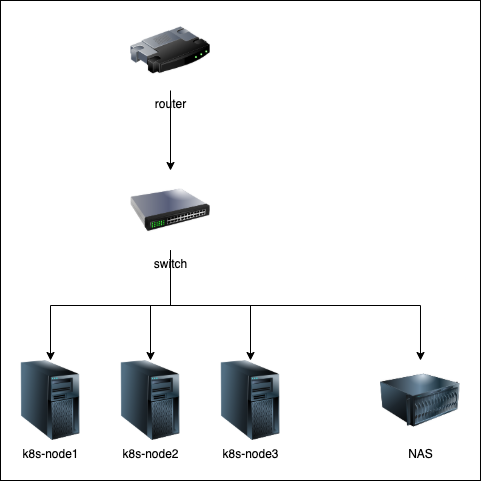

The diagram above was exported from draw.io. Its source (the exported page's mxGraphModel, read from the mxfile embedded in the PNG):
<mxGraphModel dx="892" dy="1165" grid="1" gridSize="10" guides="1" tooltips="1" connect="1" arrows="1" fold="1" page="1" pageScale="1" pageWidth="850" pageHeight="1100" math="0" shadow="0">
  <root>
    <mxCell id="0" />
    <mxCell id="1" parent="0" />
    <mxCell id="xEB4VSBF51F2TK_AUfpF-35" value="" style="group" vertex="1" connectable="0" parent="1">
      <mxGeometry x="130" y="240" width="480" height="480" as="geometry" />
    </mxCell>
    <mxCell id="xEB4VSBF51F2TK_AUfpF-29" value="" style="rounded=0;whiteSpace=wrap;html=1;" vertex="1" parent="xEB4VSBF51F2TK_AUfpF-35">
      <mxGeometry width="480" height="480" as="geometry" />
    </mxCell>
    <mxCell id="xEB4VSBF51F2TK_AUfpF-18" value="router" style="image;html=1;image=img/lib/clip_art/networking/Router_128x128.png" vertex="1" parent="xEB4VSBF51F2TK_AUfpF-35">
      <mxGeometry x="130" y="10" width="80" height="80" as="geometry" />
    </mxCell>
    <mxCell id="xEB4VSBF51F2TK_AUfpF-23" value="switch" style="image;html=1;image=img/lib/clip_art/networking/Switch_128x128.png" vertex="1" parent="xEB4VSBF51F2TK_AUfpF-35">
      <mxGeometry x="130" y="170" width="80" height="80" as="geometry" />
    </mxCell>
    <mxCell id="xEB4VSBF51F2TK_AUfpF-16" style="edgeStyle=orthogonalEdgeStyle;rounded=0;orthogonalLoop=1;jettySize=auto;html=1;entryX=0.5;entryY=0;entryDx=0;entryDy=0;" edge="1" parent="xEB4VSBF51F2TK_AUfpF-35" source="xEB4VSBF51F2TK_AUfpF-18" target="xEB4VSBF51F2TK_AUfpF-23">
      <mxGeometry relative="1" as="geometry" />
    </mxCell>
    <mxCell id="xEB4VSBF51F2TK_AUfpF-24" value="k8s-node1" style="image;html=1;image=img/lib/clip_art/computers/Server_Tower_128x128.png" vertex="1" parent="xEB4VSBF51F2TK_AUfpF-35">
      <mxGeometry x="10" y="360" width="80" height="80" as="geometry" />
    </mxCell>
    <mxCell id="xEB4VSBF51F2TK_AUfpF-19" style="edgeStyle=orthogonalEdgeStyle;rounded=0;orthogonalLoop=1;jettySize=auto;html=1;entryX=0.5;entryY=0;entryDx=0;entryDy=0;exitX=0.5;exitY=1;exitDx=0;exitDy=0;" edge="1" parent="xEB4VSBF51F2TK_AUfpF-35" source="xEB4VSBF51F2TK_AUfpF-23" target="xEB4VSBF51F2TK_AUfpF-24">
      <mxGeometry relative="1" as="geometry" />
    </mxCell>
    <mxCell id="xEB4VSBF51F2TK_AUfpF-25" value="k8s-node2" style="image;html=1;image=img/lib/clip_art/computers/Server_Tower_128x128.png" vertex="1" parent="xEB4VSBF51F2TK_AUfpF-35">
      <mxGeometry x="110" y="360" width="80" height="80" as="geometry" />
    </mxCell>
    <mxCell id="xEB4VSBF51F2TK_AUfpF-20" style="edgeStyle=orthogonalEdgeStyle;rounded=0;orthogonalLoop=1;jettySize=auto;html=1;exitX=0.5;exitY=1;exitDx=0;exitDy=0;entryX=0.5;entryY=0;entryDx=0;entryDy=0;" edge="1" parent="xEB4VSBF51F2TK_AUfpF-35" source="xEB4VSBF51F2TK_AUfpF-23" target="xEB4VSBF51F2TK_AUfpF-25">
      <mxGeometry relative="1" as="geometry" />
    </mxCell>
    <mxCell id="xEB4VSBF51F2TK_AUfpF-26" value="k8s-node3" style="image;html=1;image=img/lib/clip_art/computers/Server_Tower_128x128.png" vertex="1" parent="xEB4VSBF51F2TK_AUfpF-35">
      <mxGeometry x="210" y="360" width="80" height="80" as="geometry" />
    </mxCell>
    <mxCell id="xEB4VSBF51F2TK_AUfpF-21" style="edgeStyle=orthogonalEdgeStyle;rounded=0;orthogonalLoop=1;jettySize=auto;html=1;exitX=0.5;exitY=1;exitDx=0;exitDy=0;entryX=0.5;entryY=0;entryDx=0;entryDy=0;" edge="1" parent="xEB4VSBF51F2TK_AUfpF-35" source="xEB4VSBF51F2TK_AUfpF-23" target="xEB4VSBF51F2TK_AUfpF-26">
      <mxGeometry relative="1" as="geometry" />
    </mxCell>
    <mxCell id="xEB4VSBF51F2TK_AUfpF-27" value="NAS" style="image;html=1;image=img/lib/clip_art/computers/Server_128x128.png" vertex="1" parent="xEB4VSBF51F2TK_AUfpF-35">
      <mxGeometry x="380" y="360" width="80" height="80" as="geometry" />
    </mxCell>
    <mxCell id="xEB4VSBF51F2TK_AUfpF-22" style="edgeStyle=orthogonalEdgeStyle;rounded=0;orthogonalLoop=1;jettySize=auto;html=1;entryX=0.5;entryY=0;entryDx=0;entryDy=0;exitX=0.5;exitY=1;exitDx=0;exitDy=0;" edge="1" parent="xEB4VSBF51F2TK_AUfpF-35" source="xEB4VSBF51F2TK_AUfpF-23" target="xEB4VSBF51F2TK_AUfpF-27">
      <mxGeometry relative="1" as="geometry" />
    </mxCell>
  </root>
</mxGraphModel>